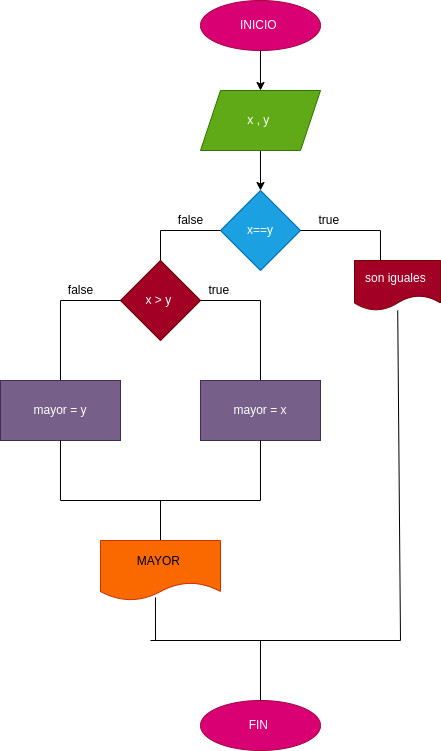

The diagram above was exported from draw.io. Its source (the exported page's mxGraphModel, read from the mxfile embedded in the PNG):
<mxGraphModel dx="628" dy="411" grid="1" gridSize="10" guides="1" tooltips="1" connect="1" arrows="1" fold="1" page="1" pageScale="1" pageWidth="827" pageHeight="1169" math="0" shadow="0">
  <root>
    <mxCell id="0" />
    <mxCell id="1" parent="0" />
    <mxCell id="6" value="" style="edgeStyle=none;html=1;" edge="1" parent="1" source="2">
      <mxGeometry relative="1" as="geometry">
        <mxPoint x="320" y="110" as="targetPoint" />
      </mxGeometry>
    </mxCell>
    <mxCell id="2" value="INICIO&amp;nbsp;" style="ellipse;whiteSpace=wrap;html=1;fillColor=#d80073;fontColor=#ffffff;strokeColor=#A50040;" vertex="1" parent="1">
      <mxGeometry x="260" y="20" width="120" height="50" as="geometry" />
    </mxCell>
    <mxCell id="8" value="" style="edgeStyle=none;html=1;" edge="1" parent="1" source="5">
      <mxGeometry relative="1" as="geometry">
        <mxPoint x="320" y="210" as="targetPoint" />
      </mxGeometry>
    </mxCell>
    <mxCell id="5" value="x , y&amp;nbsp;" style="shape=parallelogram;perimeter=parallelogramPerimeter;whiteSpace=wrap;html=1;fixedSize=1;fillColor=#60a917;fontColor=#ffffff;strokeColor=#2D7600;" vertex="1" parent="1">
      <mxGeometry x="260" y="110" width="120" height="60" as="geometry" />
    </mxCell>
    <mxCell id="7" value="x==y" style="rhombus;whiteSpace=wrap;html=1;fillColor=#1ba1e2;fontColor=#ffffff;strokeColor=#006EAF;" vertex="1" parent="1">
      <mxGeometry x="280" y="210" width="80" height="80" as="geometry" />
    </mxCell>
    <mxCell id="9" value="" style="endArrow=none;html=1;exitX=0;exitY=0.5;exitDx=0;exitDy=0;" edge="1" parent="1" source="7">
      <mxGeometry width="50" height="50" relative="1" as="geometry">
        <mxPoint x="300" y="240" as="sourcePoint" />
        <mxPoint x="220" y="250" as="targetPoint" />
      </mxGeometry>
    </mxCell>
    <mxCell id="10" value="" style="endArrow=none;html=1;" edge="1" parent="1">
      <mxGeometry width="50" height="50" relative="1" as="geometry">
        <mxPoint x="220" y="250" as="sourcePoint" />
        <mxPoint x="220" y="280" as="targetPoint" />
      </mxGeometry>
    </mxCell>
    <mxCell id="11" value="x &amp;gt; y&amp;nbsp;" style="rhombus;whiteSpace=wrap;html=1;fillColor=#a20025;fontColor=#ffffff;strokeColor=#6F0000;" vertex="1" parent="1">
      <mxGeometry x="180" y="280" width="80" height="80" as="geometry" />
    </mxCell>
    <mxCell id="13" value="" style="endArrow=none;html=1;exitX=0;exitY=0.5;exitDx=0;exitDy=0;" edge="1" parent="1" source="11">
      <mxGeometry width="50" height="50" relative="1" as="geometry">
        <mxPoint x="300" y="240" as="sourcePoint" />
        <mxPoint x="120" y="320" as="targetPoint" />
      </mxGeometry>
    </mxCell>
    <mxCell id="14" value="" style="endArrow=none;html=1;exitX=1;exitY=0.5;exitDx=0;exitDy=0;" edge="1" parent="1" source="11">
      <mxGeometry width="50" height="50" relative="1" as="geometry">
        <mxPoint x="300" y="240" as="sourcePoint" />
        <mxPoint x="320" y="320" as="targetPoint" />
      </mxGeometry>
    </mxCell>
    <mxCell id="15" value="" style="endArrow=none;html=1;" edge="1" parent="1">
      <mxGeometry width="50" height="50" relative="1" as="geometry">
        <mxPoint x="120" y="320" as="sourcePoint" />
        <mxPoint x="120" y="400" as="targetPoint" />
      </mxGeometry>
    </mxCell>
    <mxCell id="16" value="" style="endArrow=none;html=1;" edge="1" parent="1">
      <mxGeometry width="50" height="50" relative="1" as="geometry">
        <mxPoint x="320" y="320" as="sourcePoint" />
        <mxPoint x="320" y="400" as="targetPoint" />
      </mxGeometry>
    </mxCell>
    <mxCell id="17" value="mayor = y" style="rounded=0;whiteSpace=wrap;html=1;fillColor=#76608a;fontColor=#ffffff;strokeColor=#432D57;" vertex="1" parent="1">
      <mxGeometry x="60" y="400" width="120" height="60" as="geometry" />
    </mxCell>
    <mxCell id="18" value="mayor = x" style="rounded=0;whiteSpace=wrap;html=1;fillColor=#76608a;strokeColor=#432D57;fontColor=#ffffff;" vertex="1" parent="1">
      <mxGeometry x="260" y="400" width="120" height="60" as="geometry" />
    </mxCell>
    <mxCell id="19" value="" style="endArrow=none;html=1;exitX=0.5;exitY=1;exitDx=0;exitDy=0;" edge="1" parent="1" source="17">
      <mxGeometry width="50" height="50" relative="1" as="geometry">
        <mxPoint x="300" y="430" as="sourcePoint" />
        <mxPoint x="120" y="520" as="targetPoint" />
      </mxGeometry>
    </mxCell>
    <mxCell id="20" value="" style="endArrow=none;html=1;exitX=0.5;exitY=1;exitDx=0;exitDy=0;" edge="1" parent="1" source="18">
      <mxGeometry width="50" height="50" relative="1" as="geometry">
        <mxPoint x="300" y="430" as="sourcePoint" />
        <mxPoint x="320" y="520" as="targetPoint" />
      </mxGeometry>
    </mxCell>
    <mxCell id="21" value="" style="endArrow=none;html=1;" edge="1" parent="1">
      <mxGeometry width="50" height="50" relative="1" as="geometry">
        <mxPoint x="120" y="520" as="sourcePoint" />
        <mxPoint x="320" y="520" as="targetPoint" />
      </mxGeometry>
    </mxCell>
    <mxCell id="22" value="" style="endArrow=none;html=1;" edge="1" parent="1">
      <mxGeometry width="50" height="50" relative="1" as="geometry">
        <mxPoint x="220" y="520" as="sourcePoint" />
        <mxPoint x="220" y="560" as="targetPoint" />
      </mxGeometry>
    </mxCell>
    <mxCell id="23" value="MAYOR&amp;nbsp;" style="shape=document;whiteSpace=wrap;html=1;boundedLbl=1;fillColor=#fa6800;fontColor=#000000;strokeColor=#C73500;" vertex="1" parent="1">
      <mxGeometry x="160" y="560" width="120" height="60" as="geometry" />
    </mxCell>
    <mxCell id="24" value="" style="endArrow=none;html=1;exitX=0.458;exitY=0.95;exitDx=0;exitDy=0;exitPerimeter=0;" edge="1" parent="1" source="23">
      <mxGeometry width="50" height="50" relative="1" as="geometry">
        <mxPoint x="300" y="480" as="sourcePoint" />
        <mxPoint x="215" y="660" as="targetPoint" />
      </mxGeometry>
    </mxCell>
    <mxCell id="25" value="" style="endArrow=none;html=1;exitX=1;exitY=0.5;exitDx=0;exitDy=0;" edge="1" parent="1" source="7">
      <mxGeometry width="50" height="50" relative="1" as="geometry">
        <mxPoint x="300" y="320" as="sourcePoint" />
        <mxPoint x="440" y="250" as="targetPoint" />
      </mxGeometry>
    </mxCell>
    <mxCell id="26" value="" style="endArrow=none;html=1;" edge="1" parent="1">
      <mxGeometry width="50" height="50" relative="1" as="geometry">
        <mxPoint x="440" y="280" as="sourcePoint" />
        <mxPoint x="440" y="250" as="targetPoint" />
      </mxGeometry>
    </mxCell>
    <mxCell id="27" value="son iguales&amp;nbsp;" style="shape=document;whiteSpace=wrap;html=1;boundedLbl=1;fillColor=#a20025;fontColor=#ffffff;strokeColor=#6F0000;" vertex="1" parent="1">
      <mxGeometry x="414" y="280" width="86" height="50" as="geometry" />
    </mxCell>
    <mxCell id="28" value="" style="endArrow=none;html=1;" edge="1" parent="1">
      <mxGeometry width="50" height="50" relative="1" as="geometry">
        <mxPoint x="210" y="660" as="sourcePoint" />
        <mxPoint x="460" y="660" as="targetPoint" />
      </mxGeometry>
    </mxCell>
    <mxCell id="29" value="" style="endArrow=none;html=1;" edge="1" parent="1" target="27">
      <mxGeometry width="50" height="50" relative="1" as="geometry">
        <mxPoint x="460" y="660" as="sourcePoint" />
        <mxPoint x="350" y="490" as="targetPoint" />
      </mxGeometry>
    </mxCell>
    <mxCell id="30" value="" style="endArrow=none;html=1;" edge="1" parent="1">
      <mxGeometry width="50" height="50" relative="1" as="geometry">
        <mxPoint x="320" y="660" as="sourcePoint" />
        <mxPoint x="320" y="720" as="targetPoint" />
      </mxGeometry>
    </mxCell>
    <mxCell id="31" value="FIN&amp;nbsp;" style="ellipse;whiteSpace=wrap;html=1;fillColor=#d80073;fontColor=#ffffff;strokeColor=#A50040;" vertex="1" parent="1">
      <mxGeometry x="260" y="720" width="120" height="50" as="geometry" />
    </mxCell>
    <mxCell id="32" value="false" style="text;html=1;align=center;verticalAlign=middle;resizable=0;points=[];autosize=1;strokeColor=none;fillColor=none;" vertex="1" parent="1">
      <mxGeometry x="225" y="225" width="50" height="30" as="geometry" />
    </mxCell>
    <mxCell id="33" value="true&amp;nbsp;" style="text;html=1;align=center;verticalAlign=middle;resizable=0;points=[];autosize=1;strokeColor=none;fillColor=none;" vertex="1" parent="1">
      <mxGeometry x="365" y="225" width="50" height="30" as="geometry" />
    </mxCell>
    <mxCell id="34" value="false" style="text;html=1;align=center;verticalAlign=middle;resizable=0;points=[];autosize=1;strokeColor=none;fillColor=none;" vertex="1" parent="1">
      <mxGeometry x="115" y="295" width="50" height="30" as="geometry" />
    </mxCell>
    <mxCell id="35" value="true&amp;nbsp;" style="text;html=1;align=center;verticalAlign=middle;resizable=0;points=[];autosize=1;strokeColor=none;fillColor=none;" vertex="1" parent="1">
      <mxGeometry x="255" y="295" width="50" height="30" as="geometry" />
    </mxCell>
  </root>
</mxGraphModel>